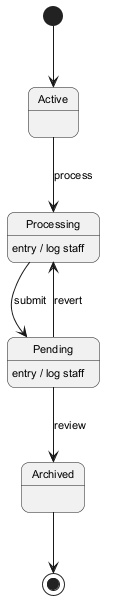

The diagram above was rendered by PlantUML. Its source (embedded in the PNG):
@startuml
skinparam backgroundColor #FFFFFF
skinparam roundCorner 15
skinparam defaultFontSize 11
[*] --> Active
Active --> Processing : process
Processing --> Pending : submit
Processing : entry / log staff
Pending --> Archived : review
Pending : entry / log staff
Pending --> Processing : revert
Archived --> [*]
@enduml